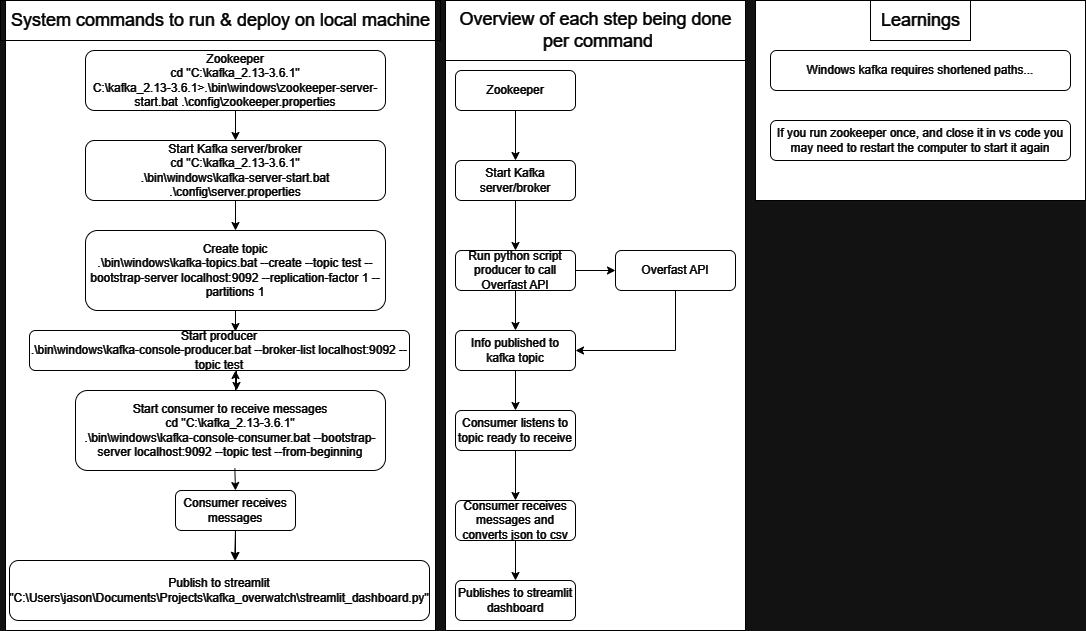

The diagram above was exported from draw.io. Its source (the exported page's mxGraphModel, read from the mxfile embedded in the PNG):
<mxGraphModel dx="2261" dy="746" grid="1" gridSize="10" guides="1" tooltips="1" connect="1" arrows="1" fold="1" page="1" pageScale="1" pageWidth="827" pageHeight="1169" math="0" shadow="0">
  <root>
    <mxCell id="WIyWlLk6GJQsqaUBKTNV-0" />
    <mxCell id="WIyWlLk6GJQsqaUBKTNV-1" parent="WIyWlLk6GJQsqaUBKTNV-0" />
    <mxCell id="iL1KjjdooDnnPn-vP2qn-33" value="" style="rounded=0;whiteSpace=wrap;html=1;fillColor=#000000;strokeColor=#FFFFFF;" vertex="1" parent="WIyWlLk6GJQsqaUBKTNV-1">
      <mxGeometry x="740" y="10" width="330" height="200" as="geometry" />
    </mxCell>
    <mxCell id="iL1KjjdooDnnPn-vP2qn-7" value="" style="rounded=0;whiteSpace=wrap;html=1;fillColor=#000000;strokeColor=#FFFFFF;" vertex="1" parent="WIyWlLk6GJQsqaUBKTNV-1">
      <mxGeometry x="430" y="10" width="300" height="630" as="geometry" />
    </mxCell>
    <mxCell id="iL1KjjdooDnnPn-vP2qn-5" value="" style="rounded=0;whiteSpace=wrap;html=1;fillColor=#000000;strokeColor=#FFFFFF;" vertex="1" parent="WIyWlLk6GJQsqaUBKTNV-1">
      <mxGeometry x="-10" y="10" width="430" height="630" as="geometry" />
    </mxCell>
    <mxCell id="WIyWlLk6GJQsqaUBKTNV-3" value="&lt;font color=&quot;#ffffff&quot;&gt;Zookeeper&lt;br&gt;cd &quot;C:\kafka_2.13-3.6.1&quot;&lt;br&gt;C:\kafka_2.13-3.6.1&amp;gt;.\bin\windows\zookeeper-server-start.bat .\config\zookeeper.properties&lt;/font&gt;" style="rounded=1;whiteSpace=wrap;html=1;fontSize=12;glass=0;strokeWidth=1;shadow=0;fillColor=#000000;strokeColor=#FFFFFF;" parent="WIyWlLk6GJQsqaUBKTNV-1" vertex="1">
      <mxGeometry x="70" y="60" width="300" height="60" as="geometry" />
    </mxCell>
    <mxCell id="G9AAm9iEykrpO2U7MOLa-0" value="&lt;font color=&quot;#ffffff&quot;&gt;Create topic&lt;br&gt;.\bin\windows\kafka-topics.bat --create --topic test --bootstrap-server localhost:9092 --replication-factor 1 --partitions 1&lt;/font&gt;" style="rounded=1;whiteSpace=wrap;html=1;fontSize=12;glass=0;strokeWidth=1;shadow=0;fillColor=#000000;strokeColor=#FFFFFF;" parent="WIyWlLk6GJQsqaUBKTNV-1" vertex="1">
      <mxGeometry x="70" y="240" width="300" height="80" as="geometry" />
    </mxCell>
    <mxCell id="G9AAm9iEykrpO2U7MOLa-1" value="&lt;font color=&quot;#ffffff&quot;&gt;Start producer&lt;br&gt;.\bin\windows\kafka-console-producer.bat --broker-list localhost:9092 --topic test&lt;/font&gt;" style="rounded=1;whiteSpace=wrap;html=1;fontSize=12;glass=0;strokeWidth=1;shadow=0;fillColor=#000000;strokeColor=#FFFFFF;" parent="WIyWlLk6GJQsqaUBKTNV-1" vertex="1">
      <mxGeometry x="14" y="340" width="380" height="40" as="geometry" />
    </mxCell>
    <mxCell id="iL1KjjdooDnnPn-vP2qn-18" style="edgeStyle=orthogonalEdgeStyle;rounded=0;orthogonalLoop=1;jettySize=auto;html=1;exitX=0.526;exitY=0;exitDx=0;exitDy=0;exitPerimeter=0;strokeColor=#FFFFFF;" edge="1" parent="WIyWlLk6GJQsqaUBKTNV-1" source="G9AAm9iEykrpO2U7MOLa-3">
      <mxGeometry relative="1" as="geometry">
        <mxPoint x="220" y="380" as="targetPoint" />
      </mxGeometry>
    </mxCell>
    <mxCell id="G9AAm9iEykrpO2U7MOLa-3" value="&lt;font color=&quot;#ffffff&quot;&gt;Start consumer to receive messages&lt;br&gt;cd &quot;C:\kafka_2.13-3.6.1&quot;&lt;br&gt;.\bin\windows\kafka-console-consumer.bat --bootstrap-server localhost:9092 --topic test --from-beginning&lt;/font&gt;" style="rounded=1;whiteSpace=wrap;html=1;fontSize=12;glass=0;strokeWidth=1;shadow=0;fillColor=#000000;strokeColor=#FFFFFF;" parent="WIyWlLk6GJQsqaUBKTNV-1" vertex="1">
      <mxGeometry x="60" y="400" width="310" height="80" as="geometry" />
    </mxCell>
    <mxCell id="G9AAm9iEykrpO2U7MOLa-5" value="&lt;font color=&quot;#ffffff&quot;&gt;Consumer receives messages&lt;/font&gt;" style="rounded=1;whiteSpace=wrap;html=1;fontSize=12;glass=0;strokeWidth=1;shadow=0;fillColor=#000000;strokeColor=#FFFFFF;" parent="WIyWlLk6GJQsqaUBKTNV-1" vertex="1">
      <mxGeometry x="160" y="500" width="120" height="40" as="geometry" />
    </mxCell>
    <mxCell id="G9AAm9iEykrpO2U7MOLa-7" value="&lt;font color=&quot;#ffffff&quot;&gt;Overfast API&lt;/font&gt;" style="rounded=1;whiteSpace=wrap;html=1;fontSize=12;glass=0;strokeWidth=1;shadow=0;fillColor=#000000;strokeColor=#FFFFFF;" parent="WIyWlLk6GJQsqaUBKTNV-1" vertex="1">
      <mxGeometry x="600" y="260" width="120" height="40" as="geometry" />
    </mxCell>
    <mxCell id="G9AAm9iEykrpO2U7MOLa-9" value="&lt;font color=&quot;#ffffff&quot;&gt;Zookeeper&lt;/font&gt;" style="rounded=1;whiteSpace=wrap;html=1;fontSize=12;glass=0;strokeWidth=1;shadow=0;fillColor=#000000;strokeColor=#FFFFFF;" parent="WIyWlLk6GJQsqaUBKTNV-1" vertex="1">
      <mxGeometry x="440" y="80" width="120" height="40" as="geometry" />
    </mxCell>
    <mxCell id="G9AAm9iEykrpO2U7MOLa-11" value="&lt;font color=&quot;#ffffff&quot;&gt;Start Kafka server/broker&lt;/font&gt;" style="rounded=1;whiteSpace=wrap;html=1;fontSize=12;glass=0;strokeWidth=1;shadow=0;fillColor=#000000;strokeColor=#FFFFFF;" parent="WIyWlLk6GJQsqaUBKTNV-1" vertex="1">
      <mxGeometry x="440" y="170" width="120" height="40" as="geometry" />
    </mxCell>
    <mxCell id="iL1KjjdooDnnPn-vP2qn-34" value="" style="edgeStyle=orthogonalEdgeStyle;rounded=0;orthogonalLoop=1;jettySize=auto;html=1;strokeColor=#FFFFFF;" edge="1" parent="WIyWlLk6GJQsqaUBKTNV-1" source="G9AAm9iEykrpO2U7MOLa-12" target="G9AAm9iEykrpO2U7MOLa-7">
      <mxGeometry relative="1" as="geometry" />
    </mxCell>
    <mxCell id="G9AAm9iEykrpO2U7MOLa-12" value="&lt;font color=&quot;#ffffff&quot;&gt;Run python script producer to call Overfast API&lt;/font&gt;" style="rounded=1;whiteSpace=wrap;html=1;fontSize=12;glass=0;strokeWidth=1;shadow=0;fillColor=#000000;strokeColor=#FFFFFF;" parent="WIyWlLk6GJQsqaUBKTNV-1" vertex="1">
      <mxGeometry x="440" y="260" width="120" height="40" as="geometry" />
    </mxCell>
    <mxCell id="G9AAm9iEykrpO2U7MOLa-15" value="&lt;font color=&quot;#ffffff&quot;&gt;Consumer listens to topic ready to receive&lt;/font&gt;" style="rounded=1;whiteSpace=wrap;html=1;fontSize=12;glass=0;strokeWidth=1;shadow=0;fillColor=#000000;strokeColor=#FFFFFF;" parent="WIyWlLk6GJQsqaUBKTNV-1" vertex="1">
      <mxGeometry x="440" y="420" width="120" height="40" as="geometry" />
    </mxCell>
    <mxCell id="G9AAm9iEykrpO2U7MOLa-17" value="&lt;font color=&quot;#ffffff&quot;&gt;Consumer receives messages and converts json to csv&lt;/font&gt;" style="rounded=1;whiteSpace=wrap;html=1;fontSize=12;glass=0;strokeWidth=1;shadow=0;fillColor=#000000;strokeColor=#FFFFFF;" parent="WIyWlLk6GJQsqaUBKTNV-1" vertex="1">
      <mxGeometry x="440" y="510" width="120" height="40" as="geometry" />
    </mxCell>
    <mxCell id="G9AAm9iEykrpO2U7MOLa-21" value="&lt;font color=&quot;#ffffff&quot;&gt;Windows kafka requires shortened paths...&lt;/font&gt;" style="rounded=1;whiteSpace=wrap;html=1;fontSize=12;glass=0;strokeWidth=1;shadow=0;fillColor=#000000;strokeColor=#FFFFFF;" parent="WIyWlLk6GJQsqaUBKTNV-1" vertex="1">
      <mxGeometry x="755" y="60" width="300" height="40" as="geometry" />
    </mxCell>
    <mxCell id="G9AAm9iEykrpO2U7MOLa-23" value="&lt;font color=&quot;#ffffff&quot;&gt;Publishes to streamlit dashboard&lt;/font&gt;" style="rounded=1;whiteSpace=wrap;html=1;fontSize=12;glass=0;strokeWidth=1;shadow=0;fillColor=#000000;strokeColor=#FFFFFF;" parent="WIyWlLk6GJQsqaUBKTNV-1" vertex="1">
      <mxGeometry x="440" y="590" width="120" height="40" as="geometry" />
    </mxCell>
    <mxCell id="G9AAm9iEykrpO2U7MOLa-25" value="" style="endArrow=classic;html=1;rounded=0;exitX=0.5;exitY=1;exitDx=0;exitDy=0;entryX=0.536;entryY=0;entryDx=0;entryDy=0;entryPerimeter=0;strokeColor=#FFFFFF;" parent="WIyWlLk6GJQsqaUBKTNV-1" source="G9AAm9iEykrpO2U7MOLa-5" target="G9AAm9iEykrpO2U7MOLa-26" edge="1">
      <mxGeometry width="50" height="50" relative="1" as="geometry">
        <mxPoint x="190" y="610" as="sourcePoint" />
        <mxPoint x="220" y="570" as="targetPoint" />
      </mxGeometry>
    </mxCell>
    <mxCell id="G9AAm9iEykrpO2U7MOLa-26" value="&lt;font color=&quot;#ffffff&quot;&gt;Publish to streamlit &quot;C:\Users\jason\Documents\Projects\kafka_overwatch\streamlit_dashboard.py&quot;&lt;/font&gt;" style="rounded=1;whiteSpace=wrap;html=1;fontSize=12;glass=0;strokeWidth=1;shadow=0;fillColor=#000000;strokeColor=#FFFFFF;" parent="WIyWlLk6GJQsqaUBKTNV-1" vertex="1">
      <mxGeometry x="-6" y="570" width="420" height="60" as="geometry" />
    </mxCell>
    <mxCell id="Jn-T5FMUw7TFo-ForJdq-0" value="&lt;font style=&quot;font-size: 18px;&quot; color=&quot;#ffffff&quot;&gt;Learnings&lt;/font&gt;" style="text;html=1;align=center;verticalAlign=middle;resizable=0;points=[];autosize=1;strokeColor=#FFFFFF;fillColor=none;" parent="WIyWlLk6GJQsqaUBKTNV-1" vertex="1">
      <mxGeometry x="855" y="10" width="100" height="40" as="geometry" />
    </mxCell>
    <mxCell id="R38MfKmbYZ68zqZMbLrI-0" value="&lt;font color=&quot;#ffffff&quot;&gt;If you run zookeeper once, and close it in vs code you may need to restart the computer to start it again&lt;/font&gt;" style="rounded=1;whiteSpace=wrap;html=1;fontSize=12;glass=0;strokeWidth=1;shadow=0;fillColor=#000000;strokeColor=#FFFFFF;" parent="WIyWlLk6GJQsqaUBKTNV-1" vertex="1">
      <mxGeometry x="755" y="130" width="300" height="40" as="geometry" />
    </mxCell>
    <mxCell id="p9sHVvArvmYy617Wesi_-0" value="&lt;font color=&quot;#ffffff&quot;&gt;Info published to kafka topic&lt;/font&gt;" style="rounded=1;whiteSpace=wrap;html=1;fontSize=12;glass=0;strokeWidth=1;shadow=0;fillColor=#000000;strokeColor=#FFFFFF;" parent="WIyWlLk6GJQsqaUBKTNV-1" vertex="1">
      <mxGeometry x="440" y="340" width="120" height="40" as="geometry" />
    </mxCell>
    <mxCell id="WIyWlLk6GJQsqaUBKTNV-7" value="&lt;font color=&quot;#ffffff&quot;&gt;Start Kafka server/broker&lt;br&gt;cd &quot;C:\kafka_2.13-3.6.1&quot;&lt;br&gt;.\bin\windows\kafka-server-start.bat .\config\server.properties&lt;/font&gt;" style="rounded=1;whiteSpace=wrap;html=1;fontSize=12;glass=0;strokeWidth=1;shadow=0;fillColor=#000000;strokeColor=#FFFFFF;" parent="WIyWlLk6GJQsqaUBKTNV-1" vertex="1">
      <mxGeometry x="70" y="150" width="300" height="60" as="geometry" />
    </mxCell>
    <mxCell id="iL1KjjdooDnnPn-vP2qn-8" value="&lt;font color=&quot;#ffffff&quot;&gt;&lt;span style=&quot;font-size: 18px;&quot;&gt;Overview of each step being done&lt;/span&gt;&lt;/font&gt;&lt;div&gt;&lt;font color=&quot;#ffffff&quot;&gt;&lt;span style=&quot;font-size: 18px;&quot;&gt;&amp;nbsp;per command&lt;/span&gt;&lt;/font&gt;&lt;/div&gt;" style="text;html=1;align=center;verticalAlign=middle;resizable=0;points=[];autosize=1;strokeColor=#FFFFFF;fillColor=none;" vertex="1" parent="WIyWlLk6GJQsqaUBKTNV-1">
      <mxGeometry x="430" y="10" width="300" height="60" as="geometry" />
    </mxCell>
    <mxCell id="iL1KjjdooDnnPn-vP2qn-13" value="" style="endArrow=classic;html=1;rounded=0;strokeColor=#FFFFFF;exitX=0.5;exitY=1;exitDx=0;exitDy=0;entryX=0.542;entryY=0.025;entryDx=0;entryDy=0;entryPerimeter=0;" edge="1" parent="WIyWlLk6GJQsqaUBKTNV-1" source="G9AAm9iEykrpO2U7MOLa-0" target="G9AAm9iEykrpO2U7MOLa-1">
      <mxGeometry width="50" height="50" relative="1" as="geometry">
        <mxPoint x="-100" y="350" as="sourcePoint" />
        <mxPoint x="-50" y="300" as="targetPoint" />
      </mxGeometry>
    </mxCell>
    <mxCell id="iL1KjjdooDnnPn-vP2qn-15" value="" style="endArrow=classic;html=1;rounded=0;strokeColor=#FFFFFF;entryX=0.5;entryY=0;entryDx=0;entryDy=0;exitX=0.5;exitY=1;exitDx=0;exitDy=0;" edge="1" parent="WIyWlLk6GJQsqaUBKTNV-1" source="WIyWlLk6GJQsqaUBKTNV-3" target="WIyWlLk6GJQsqaUBKTNV-7">
      <mxGeometry width="50" height="50" relative="1" as="geometry">
        <mxPoint x="230" y="330" as="sourcePoint" />
        <mxPoint x="230" y="351" as="targetPoint" />
      </mxGeometry>
    </mxCell>
    <mxCell id="iL1KjjdooDnnPn-vP2qn-16" value="" style="endArrow=classic;html=1;rounded=0;strokeColor=#FFFFFF;entryX=0.5;entryY=0;entryDx=0;entryDy=0;exitX=0.5;exitY=1;exitDx=0;exitDy=0;" edge="1" parent="WIyWlLk6GJQsqaUBKTNV-1" source="WIyWlLk6GJQsqaUBKTNV-7" target="G9AAm9iEykrpO2U7MOLa-0">
      <mxGeometry width="50" height="50" relative="1" as="geometry">
        <mxPoint x="230" y="130" as="sourcePoint" />
        <mxPoint x="230" y="160" as="targetPoint" />
      </mxGeometry>
    </mxCell>
    <mxCell id="iL1KjjdooDnnPn-vP2qn-19" value="" style="endArrow=classic;html=1;rounded=0;strokeColor=#FFFFFF;" edge="1" parent="WIyWlLk6GJQsqaUBKTNV-1">
      <mxGeometry width="50" height="50" relative="1" as="geometry">
        <mxPoint x="221" y="380" as="sourcePoint" />
        <mxPoint x="221" y="400" as="targetPoint" />
      </mxGeometry>
    </mxCell>
    <mxCell id="iL1KjjdooDnnPn-vP2qn-21" value="" style="endArrow=classic;html=1;rounded=0;strokeColor=#FFFFFF;entryX=0.5;entryY=0;entryDx=0;entryDy=0;exitX=0.514;exitY=0.975;exitDx=0;exitDy=0;exitPerimeter=0;entryPerimeter=0;" edge="1" parent="WIyWlLk6GJQsqaUBKTNV-1" source="G9AAm9iEykrpO2U7MOLa-3" target="G9AAm9iEykrpO2U7MOLa-5">
      <mxGeometry width="50" height="50" relative="1" as="geometry">
        <mxPoint x="231" y="390" as="sourcePoint" />
        <mxPoint x="231" y="410" as="targetPoint" />
      </mxGeometry>
    </mxCell>
    <mxCell id="iL1KjjdooDnnPn-vP2qn-22" value="" style="endArrow=classic;html=1;rounded=0;strokeColor=#FFFFFF;exitX=0.5;exitY=1;exitDx=0;exitDy=0;" edge="1" parent="WIyWlLk6GJQsqaUBKTNV-1" source="G9AAm9iEykrpO2U7MOLa-5">
      <mxGeometry width="50" height="50" relative="1" as="geometry">
        <mxPoint x="229" y="488" as="sourcePoint" />
        <mxPoint x="220" y="570" as="targetPoint" />
      </mxGeometry>
    </mxCell>
    <mxCell id="iL1KjjdooDnnPn-vP2qn-23" value="" style="endArrow=classic;html=1;rounded=0;strokeColor=#FFFFFF;entryX=0.5;entryY=0;entryDx=0;entryDy=0;exitX=0.5;exitY=1;exitDx=0;exitDy=0;" edge="1" parent="WIyWlLk6GJQsqaUBKTNV-1" source="G9AAm9iEykrpO2U7MOLa-9" target="G9AAm9iEykrpO2U7MOLa-11">
      <mxGeometry width="50" height="50" relative="1" as="geometry">
        <mxPoint x="249" y="508" as="sourcePoint" />
        <mxPoint x="250" y="530" as="targetPoint" />
      </mxGeometry>
    </mxCell>
    <mxCell id="iL1KjjdooDnnPn-vP2qn-24" value="" style="endArrow=classic;html=1;rounded=0;strokeColor=#FFFFFF;entryX=0.5;entryY=0;entryDx=0;entryDy=0;exitX=0.5;exitY=1;exitDx=0;exitDy=0;" edge="1" parent="WIyWlLk6GJQsqaUBKTNV-1" source="G9AAm9iEykrpO2U7MOLa-11" target="G9AAm9iEykrpO2U7MOLa-12">
      <mxGeometry width="50" height="50" relative="1" as="geometry">
        <mxPoint x="510" y="130" as="sourcePoint" />
        <mxPoint x="510" y="180" as="targetPoint" />
      </mxGeometry>
    </mxCell>
    <mxCell id="iL1KjjdooDnnPn-vP2qn-25" value="" style="endArrow=classic;html=1;rounded=0;strokeColor=#FFFFFF;entryX=0.5;entryY=0;entryDx=0;entryDy=0;exitX=0.5;exitY=1;exitDx=0;exitDy=0;" edge="1" parent="WIyWlLk6GJQsqaUBKTNV-1" source="G9AAm9iEykrpO2U7MOLa-12" target="p9sHVvArvmYy617Wesi_-0">
      <mxGeometry width="50" height="50" relative="1" as="geometry">
        <mxPoint x="520" y="140" as="sourcePoint" />
        <mxPoint x="520" y="190" as="targetPoint" />
      </mxGeometry>
    </mxCell>
    <mxCell id="iL1KjjdooDnnPn-vP2qn-26" value="" style="endArrow=classic;html=1;rounded=0;strokeColor=#FFFFFF;entryX=0.5;entryY=0;entryDx=0;entryDy=0;exitX=0.5;exitY=1;exitDx=0;exitDy=0;" edge="1" parent="WIyWlLk6GJQsqaUBKTNV-1" source="p9sHVvArvmYy617Wesi_-0" target="G9AAm9iEykrpO2U7MOLa-15">
      <mxGeometry width="50" height="50" relative="1" as="geometry">
        <mxPoint x="530" y="150" as="sourcePoint" />
        <mxPoint x="530" y="200" as="targetPoint" />
      </mxGeometry>
    </mxCell>
    <mxCell id="iL1KjjdooDnnPn-vP2qn-27" value="" style="endArrow=classic;html=1;rounded=0;strokeColor=#FFFFFF;entryX=0.5;entryY=0;entryDx=0;entryDy=0;exitX=0.5;exitY=1;exitDx=0;exitDy=0;" edge="1" parent="WIyWlLk6GJQsqaUBKTNV-1" source="G9AAm9iEykrpO2U7MOLa-15" target="G9AAm9iEykrpO2U7MOLa-17">
      <mxGeometry width="50" height="50" relative="1" as="geometry">
        <mxPoint x="540" y="160" as="sourcePoint" />
        <mxPoint x="540" y="210" as="targetPoint" />
      </mxGeometry>
    </mxCell>
    <mxCell id="iL1KjjdooDnnPn-vP2qn-28" value="" style="endArrow=classic;html=1;rounded=0;strokeColor=#FFFFFF;entryX=0.5;entryY=0;entryDx=0;entryDy=0;exitX=0.5;exitY=1;exitDx=0;exitDy=0;" edge="1" parent="WIyWlLk6GJQsqaUBKTNV-1" source="G9AAm9iEykrpO2U7MOLa-17" target="G9AAm9iEykrpO2U7MOLa-23">
      <mxGeometry width="50" height="50" relative="1" as="geometry">
        <mxPoint x="510" y="470" as="sourcePoint" />
        <mxPoint x="510" y="520" as="targetPoint" />
      </mxGeometry>
    </mxCell>
    <mxCell id="iL1KjjdooDnnPn-vP2qn-30" value="" style="endArrow=classic;html=1;rounded=0;strokeColor=#FFFFFF;entryX=1;entryY=0.5;entryDx=0;entryDy=0;exitX=0.5;exitY=1;exitDx=0;exitDy=0;" edge="1" parent="WIyWlLk6GJQsqaUBKTNV-1" source="G9AAm9iEykrpO2U7MOLa-7" target="p9sHVvArvmYy617Wesi_-0">
      <mxGeometry width="50" height="50" relative="1" as="geometry">
        <mxPoint x="520" y="320" as="sourcePoint" />
        <mxPoint x="520" y="360" as="targetPoint" />
        <Array as="points">
          <mxPoint x="660" y="360" />
        </Array>
      </mxGeometry>
    </mxCell>
    <mxCell id="iL1KjjdooDnnPn-vP2qn-31" value="&lt;font color=&quot;#ffffff&quot;&gt;&lt;span style=&quot;font-size: 18px;&quot;&gt;System commands to run &amp;amp; deploy on local machine&lt;/span&gt;&lt;/font&gt;" style="text;html=1;align=center;verticalAlign=middle;resizable=0;points=[];autosize=1;strokeColor=#FFFFFF;fillColor=none;" vertex="1" parent="WIyWlLk6GJQsqaUBKTNV-1">
      <mxGeometry x="-15" y="10" width="440" height="40" as="geometry" />
    </mxCell>
  </root>
</mxGraphModel>